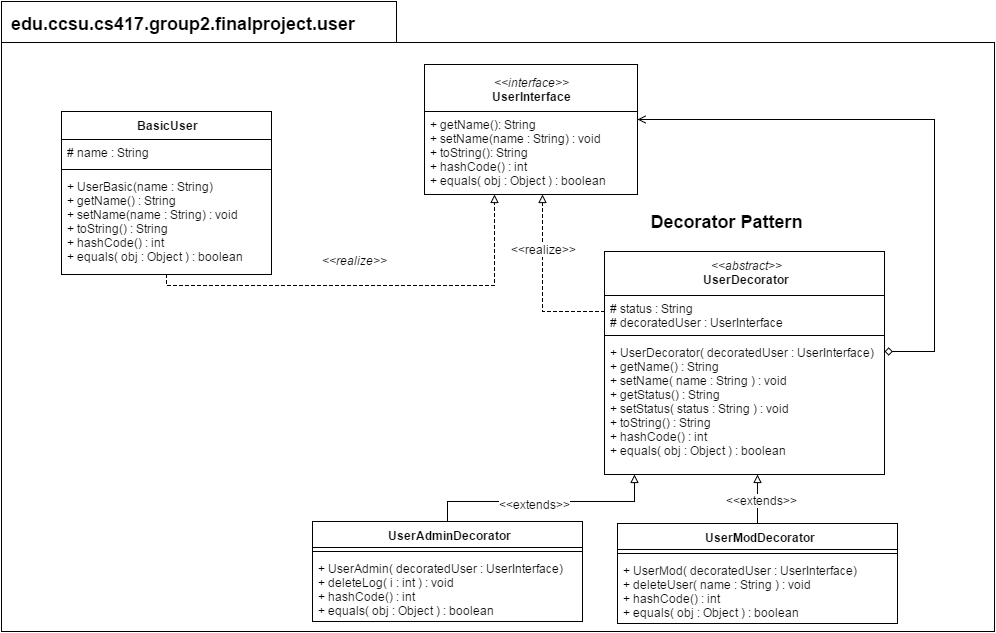

The diagram above was exported from draw.io. Its source (the exported page's mxGraphModel, read from the mxfile embedded in the PNG):
<mxGraphModel dx="1331" dy="579" grid="1" gridSize="10" guides="1" tooltips="1" connect="1" arrows="1" fold="1" page="1" pageScale="1" pageWidth="1100" pageHeight="850" math="0" shadow="0">
  <root>
    <mxCell id="0" />
    <mxCell id="1" parent="0" />
    <mxCell id="4828d9d7b0bf6640-2" value="" style="shape=folder;fontStyle=1;spacingTop=10;tabWidth=395;tabHeight=41;tabPosition=left;html=1;align=center;" vertex="1" parent="1">
      <mxGeometry x="30" y="26" width="993" height="630" as="geometry" />
    </mxCell>
    <mxCell id="58c0ebf489865538-1" value="&lt;div&gt;&lt;i&gt;&amp;lt;&amp;lt;interface&amp;gt;&amp;gt;&lt;/i&gt;&lt;/div&gt;&lt;b&gt;UserInterface&lt;/b&gt;" style="swimlane;html=1;fontStyle=0;childLayout=stackLayout;horizontal=1;startSize=47;fillColor=none;horizontalStack=0;resizeParent=1;resizeLast=0;collapsible=1;marginBottom=0;swimlaneFillColor=#ffffff;" vertex="1" parent="1">
      <mxGeometry x="453" y="89" width="213" height="130" as="geometry" />
    </mxCell>
    <mxCell id="58c0ebf489865538-2" value="+ getName(): String&lt;div&gt;+ setName(name : String) : void&lt;br&gt;&lt;/div&gt;&lt;div&gt;+ toString(): String&lt;br&gt;&lt;/div&gt;&lt;div&gt;+ hashCode() : int&lt;/div&gt;&lt;div&gt;+ equals( obj : Object ) : boolean&lt;/div&gt;" style="text;html=1;strokeColor=none;fillColor=none;align=left;verticalAlign=top;spacingLeft=4;spacingRight=4;whiteSpace=wrap;overflow=hidden;rotatable=0;points=[[0,0.5],[1,0.5]];portConstraint=eastwest;" vertex="1" parent="58c0ebf489865538-1">
      <mxGeometry y="47" width="213" height="83" as="geometry" />
    </mxCell>
    <mxCell id="58c0ebf489865538-29" style="edgeStyle=orthogonalEdgeStyle;rounded=0;html=1;startArrow=none;startFill=0;endArrow=block;endFill=0;jettySize=auto;orthogonalLoop=1;strokeWidth=1;dashed=1;" edge="1" parent="1" source="58c0ebf489865538-5" target="58c0ebf489865538-2">
      <mxGeometry relative="1" as="geometry">
        <mxPoint x="693" y="246" as="targetPoint" />
        <Array as="points">
          <mxPoint x="571" y="336" />
        </Array>
      </mxGeometry>
    </mxCell>
    <mxCell id="5f690a25403cd609-1" value="&amp;lt;&amp;lt;realize&amp;gt;&amp;gt;" style="text;html=1;resizable=0;points=[];align=center;verticalAlign=middle;labelBackgroundColor=#ffffff;" vertex="1" connectable="0" parent="58c0ebf489865538-29">
      <mxGeometry x="-0.2926" y="3" relative="1" as="geometry">
        <mxPoint x="3" y="-62" as="offset" />
      </mxGeometry>
    </mxCell>
    <mxCell id="58c0ebf489865538-5" value="&lt;div&gt;&lt;span style=&quot;font-weight: normal&quot;&gt;&lt;i&gt;&amp;lt;&amp;lt;abstract&amp;gt;&amp;gt;&lt;/i&gt;&lt;/span&gt;&lt;/div&gt;UserDecorator" style="swimlane;html=1;fontStyle=1;align=center;verticalAlign=top;childLayout=stackLayout;horizontal=1;startSize=44;horizontalStack=0;resizeParent=1;resizeLast=0;collapsible=1;marginBottom=0;swimlaneFillColor=#ffffff;" vertex="1" parent="1">
      <mxGeometry x="633" y="276" width="280" height="223" as="geometry" />
    </mxCell>
    <mxCell id="58c0ebf489865538-6" value="# status : String&lt;div&gt;# decoratedUser : UserInterface&lt;/div&gt;" style="text;html=1;strokeColor=none;fillColor=none;align=left;verticalAlign=top;spacingLeft=4;spacingRight=4;whiteSpace=wrap;overflow=hidden;rotatable=0;points=[[0,0.5],[1,0.5]];portConstraint=eastwest;" vertex="1" parent="58c0ebf489865538-5">
      <mxGeometry y="44" width="280" height="36" as="geometry" />
    </mxCell>
    <mxCell id="58c0ebf489865538-7" value="" style="line;html=1;strokeWidth=1;fillColor=none;align=left;verticalAlign=middle;spacingTop=-1;spacingLeft=3;spacingRight=3;rotatable=0;labelPosition=right;points=[];portConstraint=eastwest;" vertex="1" parent="58c0ebf489865538-5">
      <mxGeometry y="80" width="280" height="8" as="geometry" />
    </mxCell>
    <mxCell id="58c0ebf489865538-8" value="+ UserDecorator( decoratedUser : UserInterface)&lt;div&gt;+ getName() : String&amp;nbsp;&lt;/div&gt;&lt;div&gt;+ setName( name : String ) : void&amp;nbsp;&lt;/div&gt;&lt;div&gt;+ getStatus() : String&amp;nbsp;&lt;/div&gt;&lt;div&gt;+ setStatus( status : String ) : void&lt;/div&gt;&lt;div&gt;+ toString() : String&amp;nbsp;&lt;/div&gt;&lt;div&gt;+ hashCode() : int&lt;/div&gt;&lt;div&gt;+ equals( obj : Object ) : boolean&lt;/div&gt;" style="text;html=1;strokeColor=none;fillColor=none;align=left;verticalAlign=top;spacingLeft=4;spacingRight=4;whiteSpace=wrap;overflow=hidden;rotatable=0;points=[[0,0.5],[1,0.5]];portConstraint=eastwest;" vertex="1" parent="58c0ebf489865538-5">
      <mxGeometry y="88" width="280" height="122" as="geometry" />
    </mxCell>
    <mxCell id="58c0ebf489865538-31" style="edgeStyle=orthogonalEdgeStyle;rounded=0;html=1;startArrow=none;startFill=0;endArrow=block;endFill=0;jettySize=auto;orthogonalLoop=1;strokeWidth=1;" edge="1" parent="1" source="58c0ebf489865538-13" target="58c0ebf489865538-5">
      <mxGeometry relative="1" as="geometry">
        <mxPoint x="683" y="506" as="targetPoint" />
        <Array as="points">
          <mxPoint x="773" y="586" />
          <mxPoint x="773" y="586" />
        </Array>
      </mxGeometry>
    </mxCell>
    <mxCell id="7213cb694c26bcbe-4" value="&amp;lt;&amp;lt;extends&amp;gt;&amp;gt;" style="text;html=1;resizable=0;points=[];align=center;verticalAlign=middle;labelBackgroundColor=#ffffff;" vertex="1" connectable="0" parent="58c0ebf489865538-31">
      <mxGeometry x="-0.0204" y="-4" relative="1" as="geometry">
        <mxPoint as="offset" />
      </mxGeometry>
    </mxCell>
    <mxCell id="58c0ebf489865538-13" value="UserModDecorator" style="swimlane;html=1;fontStyle=1;align=center;verticalAlign=top;childLayout=stackLayout;horizontal=1;startSize=26;horizontalStack=0;resizeParent=1;resizeLast=0;collapsible=1;marginBottom=0;swimlaneFillColor=#ffffff;" vertex="1" parent="1">
      <mxGeometry x="646" y="548" width="280" height="100" as="geometry" />
    </mxCell>
    <mxCell id="58c0ebf489865538-15" value="" style="line;html=1;strokeWidth=1;fillColor=none;align=left;verticalAlign=middle;spacingTop=-1;spacingLeft=3;spacingRight=3;rotatable=0;labelPosition=right;points=[];portConstraint=eastwest;" vertex="1" parent="58c0ebf489865538-13">
      <mxGeometry y="26" width="280" height="8" as="geometry" />
    </mxCell>
    <mxCell id="58c0ebf489865538-16" value="+ UserMod( decoratedUser : UserInterface)&lt;div&gt;+ deleteUser( name : String ) : void&lt;/div&gt;&lt;div&gt;+ hashCode() : int&lt;/div&gt;&lt;div&gt;+ equals( obj : Object ) : boolean&lt;/div&gt;" style="text;html=1;strokeColor=none;fillColor=none;align=left;verticalAlign=top;spacingLeft=4;spacingRight=4;whiteSpace=wrap;overflow=hidden;rotatable=0;points=[[0,0.5],[1,0.5]];portConstraint=eastwest;" vertex="1" parent="58c0ebf489865538-13">
      <mxGeometry y="34" width="280" height="66" as="geometry" />
    </mxCell>
    <mxCell id="58c0ebf489865538-30" style="edgeStyle=orthogonalEdgeStyle;rounded=0;html=1;startArrow=none;startFill=0;endArrow=block;endFill=0;jettySize=auto;orthogonalLoop=1;strokeWidth=1;" edge="1" parent="1" source="58c0ebf489865538-17" target="58c0ebf489865538-5">
      <mxGeometry relative="1" as="geometry">
        <mxPoint x="533" y="509" as="targetPoint" />
        <Array as="points">
          <mxPoint x="476" y="526" />
          <mxPoint x="663" y="526" />
        </Array>
      </mxGeometry>
    </mxCell>
    <mxCell id="7213cb694c26bcbe-3" value="&amp;lt;&amp;lt;extends&amp;gt;&amp;gt;" style="text;html=1;resizable=0;points=[];align=center;verticalAlign=middle;labelBackgroundColor=#ffffff;" vertex="1" connectable="0" parent="58c0ebf489865538-30">
      <mxGeometry x="-0.0855" y="-2" relative="1" as="geometry">
        <mxPoint as="offset" />
      </mxGeometry>
    </mxCell>
    <mxCell id="58c0ebf489865538-17" value="UserAdminDecorator" style="swimlane;html=1;fontStyle=1;align=center;verticalAlign=top;childLayout=stackLayout;horizontal=1;startSize=26;horizontalStack=0;resizeParent=1;resizeLast=0;collapsible=1;marginBottom=0;swimlaneFillColor=#ffffff;" vertex="1" parent="1">
      <mxGeometry x="341" y="546" width="270" height="100" as="geometry" />
    </mxCell>
    <mxCell id="58c0ebf489865538-19" value="" style="line;html=1;strokeWidth=1;fillColor=none;align=left;verticalAlign=middle;spacingTop=-1;spacingLeft=3;spacingRight=3;rotatable=0;labelPosition=right;points=[];portConstraint=eastwest;" vertex="1" parent="58c0ebf489865538-17">
      <mxGeometry y="26" width="270" height="8" as="geometry" />
    </mxCell>
    <mxCell id="58c0ebf489865538-20" value="+ UserAdmin( decoratedUser : UserInterface)&lt;div&gt;+ deleteLog( i : int ) : void&lt;/div&gt;&lt;div&gt;+ hashCode() : int&lt;/div&gt;&lt;div&gt;+ equals( obj : Object ) : boolean&lt;/div&gt;" style="text;html=1;strokeColor=none;fillColor=none;align=left;verticalAlign=top;spacingLeft=4;spacingRight=4;whiteSpace=wrap;overflow=hidden;rotatable=0;points=[[0,0.5],[1,0.5]];portConstraint=eastwest;" vertex="1" parent="58c0ebf489865538-17">
      <mxGeometry y="34" width="270" height="66" as="geometry" />
    </mxCell>
    <mxCell id="58c0ebf489865538-22" value="BasicUser" style="swimlane;html=1;fontStyle=1;align=center;verticalAlign=top;childLayout=stackLayout;horizontal=1;startSize=28;horizontalStack=0;resizeParent=1;resizeLast=0;collapsible=1;marginBottom=0;swimlaneFillColor=#ffffff;" vertex="1" parent="1">
      <mxGeometry x="90" y="136" width="210" height="163" as="geometry">
        <mxRectangle x="230" y="200" width="100" height="26" as="alternateBounds" />
      </mxGeometry>
    </mxCell>
    <mxCell id="58c0ebf489865538-23" value="# name : String" style="text;html=1;strokeColor=none;fillColor=none;align=left;verticalAlign=top;spacingLeft=4;spacingRight=4;whiteSpace=wrap;overflow=hidden;rotatable=0;points=[[0,0.5],[1,0.5]];portConstraint=eastwest;" vertex="1" parent="58c0ebf489865538-22">
      <mxGeometry y="28" width="210" height="26" as="geometry" />
    </mxCell>
    <mxCell id="58c0ebf489865538-24" value="" style="line;html=1;strokeWidth=1;fillColor=none;align=left;verticalAlign=middle;spacingTop=-1;spacingLeft=3;spacingRight=3;rotatable=0;labelPosition=right;points=[];portConstraint=eastwest;" vertex="1" parent="58c0ebf489865538-22">
      <mxGeometry y="54" width="210" height="8" as="geometry" />
    </mxCell>
    <mxCell id="58c0ebf489865538-25" value="&lt;div&gt;+ UserBasic(name : String)&amp;nbsp;&lt;br&gt;&lt;/div&gt;+ getName() : String&lt;div&gt;+ setName(name : String) : void&lt;/div&gt;&lt;div&gt;+ toString() : String&lt;/div&gt;&lt;div&gt;+ hashCode() : int&lt;/div&gt;&lt;div&gt;+ equals( obj : Object ) : boolean&lt;/div&gt;" style="text;html=1;strokeColor=none;fillColor=none;align=left;verticalAlign=top;spacingLeft=4;spacingRight=4;whiteSpace=wrap;overflow=hidden;rotatable=0;points=[[0,0.5],[1,0.5]];portConstraint=eastwest;" vertex="1" parent="58c0ebf489865538-22">
      <mxGeometry y="62" width="210" height="98" as="geometry" />
    </mxCell>
    <mxCell id="58c0ebf489865538-27" style="edgeStyle=orthogonalEdgeStyle;rounded=0;html=1;startArrow=none;startFill=0;endArrow=block;endFill=0;jettySize=auto;orthogonalLoop=1;strokeWidth=1;dashed=1;" edge="1" parent="1" source="58c0ebf489865538-22" target="58c0ebf489865538-1">
      <mxGeometry relative="1" as="geometry">
        <mxPoint x="283" y="56" as="targetPoint" />
        <Array as="points">
          <mxPoint x="523" y="310" />
        </Array>
      </mxGeometry>
    </mxCell>
    <mxCell id="58c0ebf489865538-28" value="&lt;i&gt;&amp;lt;&amp;lt;realize&amp;gt;&amp;gt;&lt;/i&gt;" style="text;html=1;resizable=0;points=[];align=center;verticalAlign=middle;labelBackgroundColor=#ffffff;" vertex="1" connectable="0" parent="58c0ebf489865538-27">
      <mxGeometry x="-0.0667" y="-3" relative="1" as="geometry">
        <mxPoint x="-3" y="-29" as="offset" />
      </mxGeometry>
    </mxCell>
    <mxCell id="25d1f295473c9348-1" style="edgeStyle=orthogonalEdgeStyle;rounded=0;html=1;startArrow=diamond;startFill=0;endArrow=open;endFill=0;jettySize=auto;orthogonalLoop=1;strokeWidth=1;" edge="1" parent="1" source="58c0ebf489865538-5" target="58c0ebf489865538-1">
      <mxGeometry relative="1" as="geometry">
        <Array as="points">
          <mxPoint x="963" y="376" />
          <mxPoint x="963" y="144" />
        </Array>
      </mxGeometry>
    </mxCell>
    <mxCell id="4828d9d7b0bf6640-3" value="&lt;b&gt;&lt;font style=&quot;font-size: 18px&quot;&gt;edu.ccsu.cs417.group2.finalproject.user&lt;/font&gt;&lt;/b&gt;" style="text;html=1;resizable=0;points=[];autosize=1;align=left;verticalAlign=top;spacingTop=-4;" vertex="1" parent="1">
      <mxGeometry x="38" y="36" width="370" height="20" as="geometry" />
    </mxCell>
    <mxCell id="7213cb694c26bcbe-2" value="&lt;b&gt;&lt;font style=&quot;font-size: 18px&quot;&gt;Decorator Pattern&lt;/font&gt;&lt;/b&gt;" style="text;html=1;strokeColor=none;fillColor=none;align=center;verticalAlign=middle;whiteSpace=wrap;" vertex="1" parent="1">
      <mxGeometry x="666" y="236" width="177" height="20" as="geometry" />
    </mxCell>
  </root>
</mxGraphModel>